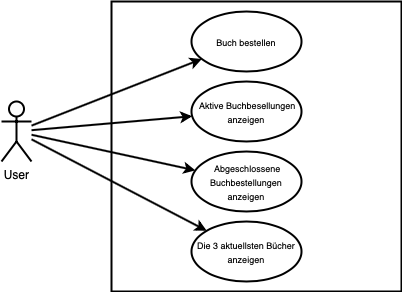

The diagram above was exported from draw.io. Its source (the exported page's mxGraphModel, read from the mxfile embedded in the PNG):
<mxGraphModel dx="610" dy="411" grid="1" gridSize="10" guides="1" tooltips="1" connect="1" arrows="1" fold="1" page="1" pageScale="1" pageWidth="1654" pageHeight="1169" background="#ffffff" math="0" shadow="0">
  <root>
    <mxCell id="0" />
    <mxCell id="1" parent="0" />
    <mxCell id="pPo1wM6aVWzcMGh2uiVY-1" value="User" style="shape=umlActor;verticalLabelPosition=bottom;labelBackgroundColor=#ffffff;verticalAlign=top;html=1;outlineConnect=0;strokeWidth=2;" vertex="1" parent="1">
      <mxGeometry x="80" y="250" width="30" height="60" as="geometry" />
    </mxCell>
    <mxCell id="pPo1wM6aVWzcMGh2uiVY-3" value="" style="whiteSpace=wrap;html=1;aspect=fixed;strokeWidth=2;" vertex="1" parent="1">
      <mxGeometry x="190" y="150" width="290" height="290" as="geometry" />
    </mxCell>
    <mxCell id="pPo1wM6aVWzcMGh2uiVY-4" value="&lt;font style=&quot;font-size: 9px&quot;&gt;&amp;nbsp;Abgeschlossene &amp;nbsp;Buchbestellungen &lt;br&gt;anzeigen&lt;/font&gt;" style="ellipse;whiteSpace=wrap;html=1;strokeWidth=2;" vertex="1" parent="1">
      <mxGeometry x="270" y="300" width="110" height="60" as="geometry" />
    </mxCell>
    <mxCell id="pPo1wM6aVWzcMGh2uiVY-9" value="&lt;font style=&quot;font-size: 9px&quot;&gt;Buch bestellen&lt;/font&gt;" style="ellipse;whiteSpace=wrap;html=1;strokeWidth=2;" vertex="1" parent="1">
      <mxGeometry x="270" y="160" width="110" height="60" as="geometry" />
    </mxCell>
    <mxCell id="pPo1wM6aVWzcMGh2uiVY-11" value="&lt;font style=&quot;font-size: 9px&quot;&gt;Die 3 aktuellsten Bücher anzeigen&lt;/font&gt;" style="ellipse;whiteSpace=wrap;html=1;strokeWidth=2;" vertex="1" parent="1">
      <mxGeometry x="270" y="370" width="110" height="60" as="geometry" />
    </mxCell>
    <mxCell id="pPo1wM6aVWzcMGh2uiVY-12" value="&lt;font style=&quot;font-size: 9px&quot;&gt;&amp;nbsp;Aktive Buchbesellungen anzeigen&lt;/font&gt;" style="ellipse;whiteSpace=wrap;html=1;strokeWidth=2;" vertex="1" parent="1">
      <mxGeometry x="270" y="230" width="110" height="60" as="geometry" />
    </mxCell>
    <mxCell id="pPo1wM6aVWzcMGh2uiVY-20" value="" style="endArrow=classic;html=1;strokeWidth=2;" edge="1" parent="1" source="pPo1wM6aVWzcMGh2uiVY-1" target="pPo1wM6aVWzcMGh2uiVY-9">
      <mxGeometry width="50" height="50" relative="1" as="geometry">
        <mxPoint x="310" y="270" as="sourcePoint" />
        <mxPoint x="360" y="220" as="targetPoint" />
      </mxGeometry>
    </mxCell>
    <mxCell id="pPo1wM6aVWzcMGh2uiVY-21" value="" style="endArrow=classic;html=1;strokeWidth=2;" edge="1" parent="1" source="pPo1wM6aVWzcMGh2uiVY-1" target="pPo1wM6aVWzcMGh2uiVY-12">
      <mxGeometry width="50" height="50" relative="1" as="geometry">
        <mxPoint x="310" y="270" as="sourcePoint" />
        <mxPoint x="360" y="220" as="targetPoint" />
      </mxGeometry>
    </mxCell>
    <mxCell id="pPo1wM6aVWzcMGh2uiVY-22" value="" style="endArrow=classic;html=1;strokeWidth=2;" edge="1" parent="1" source="pPo1wM6aVWzcMGh2uiVY-1" target="pPo1wM6aVWzcMGh2uiVY-4">
      <mxGeometry width="50" height="50" relative="1" as="geometry">
        <mxPoint x="310" y="270" as="sourcePoint" />
        <mxPoint x="360" y="220" as="targetPoint" />
      </mxGeometry>
    </mxCell>
    <mxCell id="pPo1wM6aVWzcMGh2uiVY-23" value="" style="endArrow=classic;html=1;strokeWidth=2;" edge="1" parent="1" source="pPo1wM6aVWzcMGh2uiVY-1" target="pPo1wM6aVWzcMGh2uiVY-11">
      <mxGeometry width="50" height="50" relative="1" as="geometry">
        <mxPoint x="310" y="270" as="sourcePoint" />
        <mxPoint x="360" y="220" as="targetPoint" />
      </mxGeometry>
    </mxCell>
  </root>
</mxGraphModel>